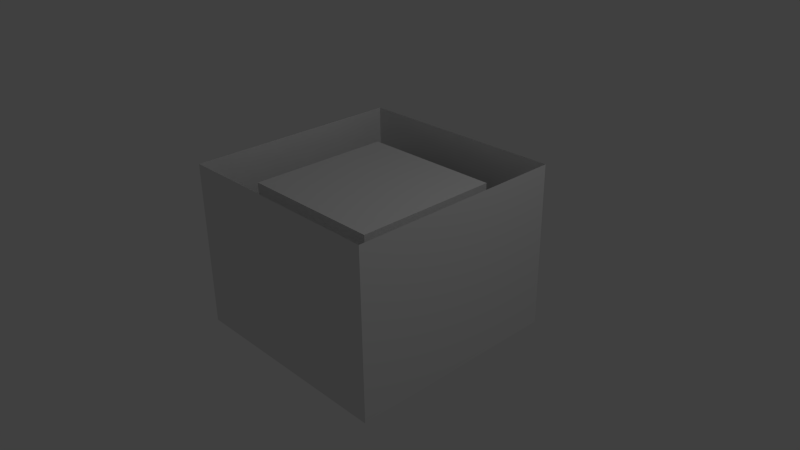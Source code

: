# Source: ViewPlate.blend  (saved by Blender 2.73.0; exported with 4.5.12 LTS)
import bpy
from mathutils import Matrix  # noqa: F401  (used for matrix-valued properties, if any)

bpy.ops.wm.read_factory_settings(use_empty=True)
scene = bpy.context.scene
scene.name = 'Scene'

# ---- collections
col_collection_1 = bpy.data.collections.new('Collection 1'); scene.collection.children.link(col_collection_1)

# ---- materials (node trees are filled in below, after node groups)
mat_material = bpy.data.materials.new('Material')
mat_material.alpha_threshold = 0.0
mat_material.use_transparent_shadow = False
mat_material.roughness = 0.5
mat_material.line_color = (0.0, 0.0, 0.0, 1.0)

# ---- material node trees

# ---- world
world_world = bpy.data.worlds.new('World'); scene.world = world_world
world_world.color = (0.05088, 0.05088, 0.05088)
world_world.use_sun_shadow = False
world_world.sun_shadow_jitter_overblur = 0.0
world_world.cycles.sampling_method = 'MANUAL'
world_world.cycles.sample_map_resolution = 256

# ---- cameras
cam_camera = bpy.data.cameras.new('Camera')
cam_camera.clip_end = 100.0
cam_camera.lens = 35.0
cam_camera.sensor_width = 32.0
cam_camera.sensor_height = 18.0
cam_camera.ortho_scale = 7.314
cam_camera.dof.focus_distance = 0.0
cam_camera.dof.aperture_fstop = 128.0

# ---- lights
light_lamp = bpy.data.lights.new('Lamp', 'POINT')
light_lamp.transmission_factor = 0.0
light_lamp.cutoff_distance = 30.0
light_lamp.energy = 100.0
light_lamp.shadow_buffer_clip_start = 1.001
light_lamp.shadow_soft_size = 0.1
light_lamp.shadow_maximum_resolution = 0.006
light_lamp.use_absolute_resolution = True
light_lamp.cycles.use_multiple_importance_sampling = False

# ---- meshes
me_plane_004 = bpy.data.meshes.new('Plane.004')
me_plane_004.from_pydata([(-1.5, -1.5, 0.739), (-1.5, 1.5, 0.739), (-1.5, -1.5, 3.0), (-1.5, 1.5, 3.0)], [], [(0, 1, 3, 2)])
_uv = me_plane_004.uv_layers.new(name='UVMap')
_uv.uv.foreach_set('vector', [9.998e-05, 0.0001002, 0.0001003, 0.9999, 0.0001003, 0.9999, 9.998e-05, 0.0001002])
me_plane_004.use_remesh_preserve_volume = False
me_plane_004.use_remesh_preserve_attributes = False
me_plane_004.use_mirror_vertex_groups = False
me_plane_004.update()
me_plane_003 = bpy.data.meshes.new('Plane.003')
me_plane_003.from_pydata([(-1.5, 1.5, 0.739), (1.5, 1.5, 0.739), (-1.5, 1.5, 3.0), (1.5, 1.5, 3.0)], [], [(0, 1, 3, 2)])
_uv = me_plane_003.uv_layers.new(name='UVMap')
_uv.uv.foreach_set('vector', [0.0001003, 0.9999, 0.9999, 0.9999, 0.9999, 0.9999, 0.0001003, 0.9999])
me_plane_003.use_remesh_preserve_volume = False
me_plane_003.use_remesh_preserve_attributes = False
me_plane_003.use_mirror_vertex_groups = False
me_plane_003.update()
me_plane_002 = bpy.data.meshes.new('Plane.002')
me_plane_002.from_pydata([(1.5, -1.5, 0.739), (1.5, 1.5, 0.739), (1.5, -1.5, 3.0), (1.5, 1.5, 3.0)], [], [(1, 0, 2, 3)])
_uv = me_plane_002.uv_layers.new(name='UVMap')
_uv.uv.foreach_set('vector', [0.9999, 0.9999, 0.9999, 9.998e-05, 0.9999, 9.998e-05, 0.9999, 0.9999])
me_plane_002.use_remesh_preserve_volume = False
me_plane_002.use_remesh_preserve_attributes = False
me_plane_002.use_mirror_vertex_groups = False
me_plane_002.update()
me_plane_001 = bpy.data.meshes.new('Plane.001')
me_plane_001.from_pydata([(-1.5, -1.5, 0.739), (1.5, -1.5, 0.739), (-1.5, -1.5, 3.0), (1.5, -1.5, 3.0)], [], [(1, 0, 2, 3)])
_uv = me_plane_001.uv_layers.new(name='UVMap')
_uv.uv.foreach_set('vector', [0.9999, 9.998e-05, 9.998e-05, 0.0001002, 9.998e-05, 0.0001002, 0.9999, 9.998e-05])
me_plane_001.use_remesh_preserve_volume = False
me_plane_001.use_remesh_preserve_attributes = False
me_plane_001.use_mirror_vertex_groups = False
me_plane_001.update()
me_plane = bpy.data.meshes.new('Plane')
me_plane.from_pydata([(-1.5, -1.5, 0.739), (1.5, -1.5, 0.739), (-1.5, 1.5, 0.739), (1.5, 1.5, 0.739)], [], [(0, 1, 3, 2)])
_uv = me_plane.uv_layers.new(name='UVMap')
_uv.uv.foreach_set('vector', [9.998e-05, 0.0001002, 0.9999, 9.998e-05, 0.9999, 0.9999, 0.0001003, 0.9999])
me_plane.use_remesh_preserve_volume = False
me_plane.use_remesh_preserve_attributes = False
me_plane.use_mirror_vertex_groups = False
me_plane.update()
me_cube = bpy.data.meshes.new('Cube')
me_cube.from_pydata([(1.0, 1.0, -1.0), (1.0, -1.0, -1.0), (-1.0, -1.0, -1.0), (-1.0, 1.0, -1.0), (1.0, 1.0, 1.0), (1.0, -1.0, 1.0), (-1.0, -1.0, 1.0), (-1.0, 1.0, 1.0)], [], [(0, 1, 2, 3), (4, 7, 6, 5), (0, 4, 5, 1), (1, 5, 6, 2), (2, 6, 7, 3), (4, 0, 3, 7)])
me_cube.materials.append(mat_material)
me_cube.use_remesh_preserve_volume = False
me_cube.use_remesh_preserve_attributes = False
me_cube.use_mirror_vertex_groups = False
me_cube.update()

# ---- objects
ob_wall1 = bpy.data.objects.new('wall1', me_plane_004)
ob_wall2 = bpy.data.objects.new('wall2', me_plane_003)
ob_wall3 = bpy.data.objects.new('wall3', me_plane_002)
ob_wall4 = bpy.data.objects.new('wall4', me_plane_001)
ob_campos = bpy.data.objects.new('CamPos', None)
ob_base = bpy.data.objects.new('base', me_plane)
ob_trigger = bpy.data.objects.new('trigger', me_cube)
ob_lamp = bpy.data.objects.new('Lamp', light_lamp)
ob_camera = bpy.data.objects.new('Camera', cam_camera)

# ---- transforms, parenting, visibility, modifiers, constraints
ob_wall1.location = (0.0, 0.0, -1.751)
ob_wall1.lineart.crease_threshold = 0.0
ob_wall2.location = (0.0, 0.0, -1.751)
ob_wall2.lineart.crease_threshold = 0.0
ob_wall3.location = (0.0, 0.0, -1.751)
ob_wall3.lineart.crease_threshold = 0.0
ob_wall4.location = (0.0, 0.0, -1.751)
ob_wall4.lineart.crease_threshold = 0.0
ob_campos.location = (-0.8697, -0.7052, 2.596)
ob_campos.empty_image_offset = (0.0, 0.0)
ob_campos.lineart.crease_threshold = 0.0
ob_base.location = (0.0, 0.0, -1.751)
ob_base.lineart.crease_threshold = 0.0
ob_trigger.location = (0.0, 0.0, 0.0)
ob_trigger.lock_rotations_4d = False
ob_trigger.empty_display_type = 'ARROWS'
ob_trigger.lineart.crease_threshold = 0.0
ob_lamp.location = (4.076, 1.005, 5.904)
ob_lamp.rotation_euler = (0.6503, 0.05522, 1.866)
ob_lamp.lock_rotations_4d = False
ob_lamp.empty_display_type = 'ARROWS'
ob_lamp.color = (0.0, 0.0, 0.0, 0.0)
ob_lamp.lineart.crease_threshold = 0.0
ob_camera.location = (7.481, -6.508, 5.344)
ob_camera.rotation_euler = (1.109, 0.01082, 0.8149)
ob_camera.lock_rotations_4d = False
ob_camera.empty_display_type = 'ARROWS'
ob_camera.color = (0.0, 0.0, 0.0, 0.0)
ob_camera.display_type = 'WIRE'
ob_camera.lineart.crease_threshold = 0.0

# ---- collection membership
col_collection_1.objects.link(ob_wall1)
col_collection_1.objects.link(ob_wall2)
col_collection_1.objects.link(ob_wall3)
col_collection_1.objects.link(ob_wall4)
col_collection_1.objects.link(ob_campos)
col_collection_1.objects.link(ob_base)
col_collection_1.objects.link(ob_trigger)
col_collection_1.objects.link(ob_lamp)
col_collection_1.objects.link(ob_camera)

# ---- scene / render settings (as saved in the file)
scene.camera = ob_camera
scene.frame_start = 1; scene.frame_end = 250; scene.frame_set(33)
scene.render.engine = 'BLENDER_EEVEE_NEXT'
scene.render.resolution_percentage = 50
scene.render.dither_intensity = 0.0
scene.cycles.use_denoising = False
scene.cycles.samples = 10
scene.cycles.sampling_pattern = 'TABULATED_SOBOL'
scene.cycles.light_sampling_threshold = 0.0
scene.cycles.use_adaptive_sampling = False
scene.cycles.use_light_tree = False
scene.cycles.blur_glossy = 0.0
scene.cycles.pixel_filter_type = 'GAUSSIAN'
scene.cycles.sample_clamp_indirect = 0.0
scene.view_settings.view_transform = 'Standard'
bpy.context.view_layer.update()
